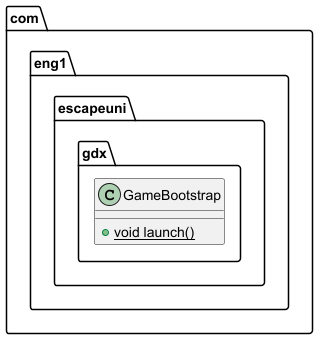

The diagram above was rendered by PlantUML. Its source (embedded in the PNG):
@startuml
class com.eng1.escapeuni.gdx.GameBootstrap {
+ {static} void launch()
}

@enduml